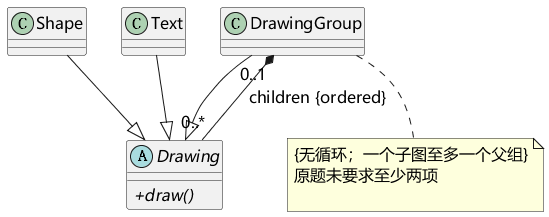

The diagram above was rendered by PlantUML. Its source (embedded in the PNG):
@startuml
skinparam defaultFontName Microsoft YaHei
skinparam defaultFontSize 16
skinparam shadowing false
skinparam classAttributeIconSize 0
skinparam backgroundColor white
abstract class Drawing {
{abstract} + draw()
}
class Shape
class Text
class DrawingGroup
Shape --|> Drawing
Text --|> Drawing
DrawingGroup --|> Drawing
DrawingGroup "0..1" *-- "0..*" Drawing : children {ordered}
note bottom of DrawingGroup
{无循环；一个子图至多一个父组}
原题未要求至少两项

end note
@enduml